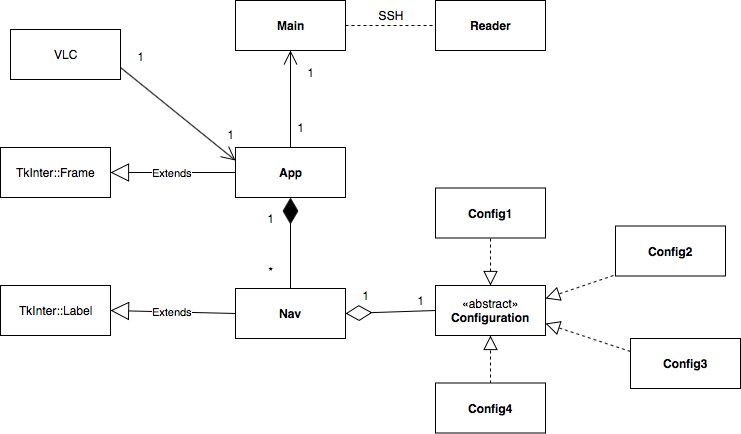

The diagram above was exported from draw.io. Its source (the exported page's mxGraphModel, read from the mxfile embedded in the PNG):
<mxGraphModel dx="958" dy="488" grid="1" gridSize="10" guides="1" tooltips="1" connect="1" arrows="1" fold="1" page="1" pageScale="1" pageWidth="1100" pageHeight="850" math="0" shadow="0">
  <root>
    <mxCell id="0" />
    <mxCell id="1" parent="0" />
    <mxCell id="2" value="TkInter::Label" style="html=1;" vertex="1" parent="1">
      <mxGeometry x="30" y="378" width="110" height="50" as="geometry" />
    </mxCell>
    <mxCell id="3" value="TkInter::Frame" style="html=1;" vertex="1" parent="1">
      <mxGeometry x="30" y="240" width="110" height="50" as="geometry" />
    </mxCell>
    <mxCell id="4" value="«abstract»&lt;br&gt;&lt;b&gt;Configuration&lt;/b&gt;" style="html=1;" vertex="1" parent="1">
      <mxGeometry x="465" y="378" width="110" height="50" as="geometry" />
    </mxCell>
    <mxCell id="5" value="" style="endArrow=block;dashed=1;endFill=0;endSize=12;html=1;entryX=0.5;entryY=0;entryDx=0;entryDy=0;exitX=0.5;exitY=1;exitDx=0;exitDy=0;" edge="1" source="28" target="4" parent="1">
      <mxGeometry width="160" relative="1" as="geometry">
        <mxPoint x="561" y="328" as="sourcePoint" />
        <mxPoint x="410" y="466" as="targetPoint" />
      </mxGeometry>
    </mxCell>
    <mxCell id="6" value="Extends" style="endArrow=block;endSize=16;endFill=0;html=1;exitX=0;exitY=0.5;exitDx=0;exitDy=0;entryX=1;entryY=0.5;entryDx=0;entryDy=0;" edge="1" source="33" target="2" parent="1">
      <mxGeometry width="160" relative="1" as="geometry">
        <mxPoint x="240" y="404" as="sourcePoint" />
        <mxPoint x="230" y="430" as="targetPoint" />
      </mxGeometry>
    </mxCell>
    <mxCell id="7" value="Extends" style="endArrow=block;endSize=16;endFill=0;html=1;entryX=1;entryY=0.5;entryDx=0;entryDy=0;exitX=0;exitY=0.5;exitDx=0;exitDy=0;" edge="1" source="29" target="3" parent="1">
      <mxGeometry width="160" relative="1" as="geometry">
        <mxPoint x="240" y="258" as="sourcePoint" />
        <mxPoint x="250" y="140" as="targetPoint" />
      </mxGeometry>
    </mxCell>
    <mxCell id="8" value="" style="endArrow=block;dashed=1;endFill=0;endSize=12;html=1;exitX=0.5;exitY=0;exitDx=0;exitDy=0;entryX=0.5;entryY=1;entryDx=0;entryDy=0;" edge="1" source="32" target="4" parent="1">
      <mxGeometry width="160" relative="1" as="geometry">
        <mxPoint x="558" y="467" as="sourcePoint" />
        <mxPoint x="240" y="490" as="targetPoint" />
      </mxGeometry>
    </mxCell>
    <mxCell id="9" value="" style="endArrow=block;dashed=1;endFill=0;endSize=12;html=1;entryX=1;entryY=0.75;entryDx=0;entryDy=0;exitX=0;exitY=0.25;exitDx=0;exitDy=0;" edge="1" source="31" target="4" parent="1">
      <mxGeometry width="160" relative="1" as="geometry">
        <mxPoint x="650" y="416" as="sourcePoint" />
        <mxPoint x="390" y="510" as="targetPoint" />
      </mxGeometry>
    </mxCell>
    <mxCell id="10" value="" style="endArrow=block;dashed=1;endFill=0;endSize=12;html=1;exitX=-0.018;exitY=0.99;exitDx=0;exitDy=0;exitPerimeter=0;entryX=1;entryY=0.25;entryDx=0;entryDy=0;" edge="1" source="30" target="4" parent="1">
      <mxGeometry width="160" relative="1" as="geometry">
        <mxPoint x="690" y="351" as="sourcePoint" />
        <mxPoint x="380" y="509" as="targetPoint" />
      </mxGeometry>
    </mxCell>
    <mxCell id="11" value="" style="endArrow=diamondThin;endFill=1;endSize=24;html=1;exitX=0.5;exitY=0;exitDx=0;exitDy=0;entryX=0.5;entryY=1;entryDx=0;entryDy=0;" edge="1" source="33" target="29" parent="1">
      <mxGeometry width="160" relative="1" as="geometry">
        <mxPoint x="320" y="365" as="sourcePoint" />
        <mxPoint x="320" y="308" as="targetPoint" />
      </mxGeometry>
    </mxCell>
    <mxCell id="12" value="" style="endArrow=diamondThin;endFill=0;endSize=24;html=1;exitX=0;exitY=0.5;exitDx=0;exitDy=0;entryX=1;entryY=0.5;entryDx=0;entryDy=0;" edge="1" source="4" target="33" parent="1">
      <mxGeometry width="160" relative="1" as="geometry">
        <mxPoint x="60" y="460" as="sourcePoint" />
        <mxPoint x="400" y="404" as="targetPoint" />
      </mxGeometry>
    </mxCell>
    <mxCell id="13" value="" style="endArrow=open;endFill=1;endSize=12;html=1;exitX=0.5;exitY=0;exitDx=0;exitDy=0;entryX=0.5;entryY=1;entryDx=0;entryDy=0;" edge="1" source="29" target="26" parent="1">
      <mxGeometry width="160" relative="1" as="geometry">
        <mxPoint x="320" y="219" as="sourcePoint" />
        <mxPoint x="323" y="168" as="targetPoint" />
      </mxGeometry>
    </mxCell>
    <mxCell id="14" value="" style="endArrow=none;dashed=1;html=1;exitX=1;exitY=0.5;exitDx=0;exitDy=0;entryX=0;entryY=0.5;entryDx=0;entryDy=0;" edge="1" source="26" target="27" parent="1">
      <mxGeometry width="50" height="50" relative="1" as="geometry">
        <mxPoint x="400" y="118" as="sourcePoint" />
        <mxPoint x="480" y="118" as="targetPoint" />
      </mxGeometry>
    </mxCell>
    <mxCell id="15" value="SSH" style="text;html=1;strokeColor=none;fillColor=none;align=center;verticalAlign=middle;whiteSpace=wrap;rounded=0;" vertex="1" parent="1">
      <mxGeometry x="400" y="98" width="40" height="20" as="geometry" />
    </mxCell>
    <mxCell id="16" value="VLC" style="html=1;" vertex="1" parent="1">
      <mxGeometry x="40" y="122" width="110" height="50" as="geometry" />
    </mxCell>
    <mxCell id="17" value="" style="endArrow=open;endFill=1;endSize=12;html=1;exitX=1;exitY=0.75;exitDx=0;exitDy=0;entryX=0;entryY=0.25;entryDx=0;entryDy=0;" edge="1" source="16" target="29" parent="1">
      <mxGeometry width="160" relative="1" as="geometry">
        <mxPoint x="120" y="510" as="sourcePoint" />
        <mxPoint x="240" y="241" as="targetPoint" />
      </mxGeometry>
    </mxCell>
    <mxCell id="18" value="*" style="text;html=1;strokeColor=none;fillColor=none;align=center;verticalAlign=middle;whiteSpace=wrap;rounded=0;" vertex="1" parent="1">
      <mxGeometry x="280" y="353.5" width="40" height="20" as="geometry" />
    </mxCell>
    <mxCell id="19" value="1" style="text;html=1;strokeColor=none;fillColor=none;align=center;verticalAlign=middle;whiteSpace=wrap;rounded=0;" vertex="1" parent="1">
      <mxGeometry x="430" y="383" width="40" height="20" as="geometry" />
    </mxCell>
    <mxCell id="20" value="1" style="text;html=1;strokeColor=none;fillColor=none;align=center;verticalAlign=middle;whiteSpace=wrap;rounded=0;" vertex="1" parent="1">
      <mxGeometry x="375" y="378" width="40" height="20" as="geometry" />
    </mxCell>
    <mxCell id="21" value="1" style="text;html=1;strokeColor=none;fillColor=none;align=center;verticalAlign=middle;whiteSpace=wrap;rounded=0;" vertex="1" parent="1">
      <mxGeometry x="240" y="217" width="40" height="20" as="geometry" />
    </mxCell>
    <mxCell id="22" value="1" style="text;html=1;strokeColor=none;fillColor=none;align=center;verticalAlign=middle;whiteSpace=wrap;rounded=0;" vertex="1" parent="1">
      <mxGeometry x="280" y="300.5" width="40" height="20" as="geometry" />
    </mxCell>
    <mxCell id="23" value="1" style="text;html=1;strokeColor=none;fillColor=none;align=center;verticalAlign=middle;whiteSpace=wrap;rounded=0;" vertex="1" parent="1">
      <mxGeometry x="310" y="210" width="40" height="20" as="geometry" />
    </mxCell>
    <mxCell id="24" value="1" style="text;html=1;strokeColor=none;fillColor=none;align=center;verticalAlign=middle;whiteSpace=wrap;rounded=0;" vertex="1" parent="1">
      <mxGeometry x="320" y="155" width="40" height="20" as="geometry" />
    </mxCell>
    <mxCell id="25" value="1" style="text;html=1;strokeColor=none;fillColor=none;align=center;verticalAlign=middle;whiteSpace=wrap;rounded=0;" vertex="1" parent="1">
      <mxGeometry x="150" y="139" width="40" height="20" as="geometry" />
    </mxCell>
    <mxCell id="26" value="&lt;b&gt;Main&lt;/b&gt;" style="html=1;" vertex="1" parent="1">
      <mxGeometry x="265" y="93" width="110" height="50" as="geometry" />
    </mxCell>
    <mxCell id="27" value="Reader" style="html=1;fontStyle=1" vertex="1" parent="1">
      <mxGeometry x="465" y="93" width="110" height="50" as="geometry" />
    </mxCell>
    <mxCell id="28" value="Config1" style="html=1;fontStyle=1" vertex="1" parent="1">
      <mxGeometry x="465" y="280.5" width="110" height="50" as="geometry" />
    </mxCell>
    <mxCell id="29" value="&lt;b&gt;App&lt;/b&gt;" style="html=1;" vertex="1" parent="1">
      <mxGeometry x="265" y="240" width="110" height="50" as="geometry" />
    </mxCell>
    <mxCell id="30" value="Config2" style="html=1;fontStyle=1" vertex="1" parent="1">
      <mxGeometry x="645" y="318.5" width="110" height="50" as="geometry" />
    </mxCell>
    <mxCell id="31" value="Config3&lt;br&gt;" style="html=1;fontStyle=1" vertex="1" parent="1">
      <mxGeometry x="660" y="431" width="110" height="50" as="geometry" />
    </mxCell>
    <mxCell id="32" value="Config4" style="html=1;fontStyle=1" vertex="1" parent="1">
      <mxGeometry x="465" y="475.5" width="110" height="50" as="geometry" />
    </mxCell>
    <mxCell id="33" value="&lt;b&gt;Nav&lt;/b&gt;" style="html=1;" vertex="1" parent="1">
      <mxGeometry x="265" y="381" width="110" height="50" as="geometry" />
    </mxCell>
  </root>
</mxGraphModel>